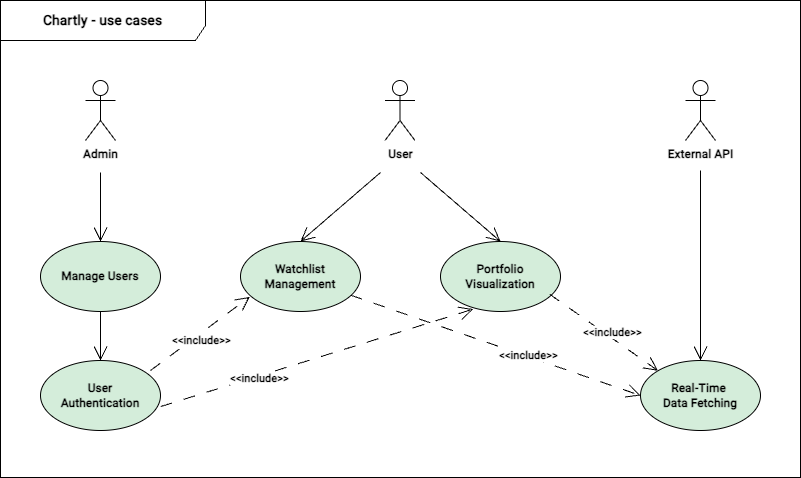

The diagram above was exported from draw.io. Its source (the exported page's mxGraphModel, read from the mxfile embedded in the PNG):
<mxGraphModel dx="1410" dy="923" grid="0" gridSize="10" guides="1" tooltips="1" connect="1" arrows="1" fold="1" page="0" pageScale="1" pageWidth="850" pageHeight="1100" math="0" shadow="0">
  <root>
    <mxCell id="0" />
    <mxCell id="1" parent="0" />
    <mxCell id="908tUjtY2Mh8F9SYmqHh-1" value="&lt;b&gt;&lt;font data-font-src=&quot;https://fonts.googleapis.com/css?family=Roboto&quot; face=&quot;Roboto&quot; style=&quot;font-size: 14px;&quot;&gt;Chartly - use cases&lt;/font&gt;&lt;/b&gt;" style="shape=umlFrame;whiteSpace=wrap;html=1;pointerEvents=0;width=205;height=40;" parent="1" vertex="1">
      <mxGeometry x="-680" y="120" width="800" height="477" as="geometry" />
    </mxCell>
    <mxCell id="908tUjtY2Mh8F9SYmqHh-17" value="User&lt;div&gt;&lt;br&gt;&lt;/div&gt;" style="shape=umlActor;verticalLabelPosition=bottom;verticalAlign=top;html=1;fontFamily=Roboto;fontSource=https%3A%2F%2Ffonts.googleapis.com%2Fcss%3Ffamily%3DRoboto;fontStyle=1" parent="1" vertex="1">
      <mxGeometry x="-295.5" y="200" width="30" height="60" as="geometry" />
    </mxCell>
    <mxCell id="908tUjtY2Mh8F9SYmqHh-18" value="Manage Users" style="ellipse;whiteSpace=wrap;html=1;fillColor=#D4EDDA;fontFamily=Roboto;fontSource=https%3A%2F%2Ffonts.googleapis.com%2Fcss%3Ffamily%3DRoboto;fontStyle=1" parent="1" vertex="1">
      <mxGeometry x="-640" y="361" width="120" height="70" as="geometry" />
    </mxCell>
    <mxCell id="908tUjtY2Mh8F9SYmqHh-19" value="Watchlist&lt;br&gt;Management" style="ellipse;whiteSpace=wrap;html=1;fillColor=#D4EDDA;fontFamily=Roboto;fontSource=https%3A%2F%2Ffonts.googleapis.com%2Fcss%3Ffamily%3DRoboto;fontStyle=1" parent="1" vertex="1">
      <mxGeometry x="-440" y="361" width="120" height="70" as="geometry" />
    </mxCell>
    <mxCell id="908tUjtY2Mh8F9SYmqHh-20" value="Real-Time&amp;nbsp;&lt;div&gt;Data&amp;nbsp;&lt;span style=&quot;background-color: initial;&quot;&gt;Fetching&lt;/span&gt;&lt;/div&gt;" style="ellipse;whiteSpace=wrap;html=1;fillColor=#D4EDDA;fontFamily=Roboto;fontSource=https%3A%2F%2Ffonts.googleapis.com%2Fcss%3Ffamily%3DRoboto;fontStyle=1" parent="1" vertex="1">
      <mxGeometry x="-40" y="480" width="120" height="70" as="geometry" />
    </mxCell>
    <mxCell id="908tUjtY2Mh8F9SYmqHh-22" value="Portfolio&lt;br&gt;Visualization" style="ellipse;whiteSpace=wrap;html=1;fillColor=#D4EDDA;fontFamily=Roboto;fontSource=https%3A%2F%2Ffonts.googleapis.com%2Fcss%3Ffamily%3DRoboto;fontStyle=1" parent="1" vertex="1">
      <mxGeometry x="-240" y="361" width="120" height="70" as="geometry" />
    </mxCell>
    <mxCell id="908tUjtY2Mh8F9SYmqHh-31" value="Admin" style="shape=umlActor;verticalLabelPosition=bottom;verticalAlign=top;html=1;fontFamily=Roboto;fontSource=https%3A%2F%2Ffonts.googleapis.com%2Fcss%3Ffamily%3DRoboto;fontStyle=1" parent="1" vertex="1">
      <mxGeometry x="-595" y="200" width="30" height="60" as="geometry" />
    </mxCell>
    <mxCell id="908tUjtY2Mh8F9SYmqHh-32" value="&lt;font data-font-src=&quot;https://fonts.googleapis.com/css?family=Roboto&quot; face=&quot;Roboto&quot;&gt;&lt;b&gt;External API&lt;/b&gt;&lt;/font&gt;" style="shape=umlActor;verticalLabelPosition=bottom;verticalAlign=top;html=1;" parent="1" vertex="1">
      <mxGeometry x="5" y="200" width="30" height="60" as="geometry" />
    </mxCell>
    <mxCell id="908tUjtY2Mh8F9SYmqHh-60" value="User&lt;br&gt;Authentication" style="ellipse;whiteSpace=wrap;html=1;fillColor=#D4EDDA;fontFamily=Roboto;fontSource=https%3A%2F%2Ffonts.googleapis.com%2Fcss%3Ffamily%3DRoboto;fontStyle=1" parent="1" vertex="1">
      <mxGeometry x="-640" y="480" width="120" height="70" as="geometry" />
    </mxCell>
    <mxCell id="908tUjtY2Mh8F9SYmqHh-61" value="" style="endArrow=open;endFill=1;endSize=12;html=1;rounded=0;exitX=0.5;exitY=1;exitDx=0;exitDy=0;entryX=0.5;entryY=0;entryDx=0;entryDy=0;" parent="1" source="908tUjtY2Mh8F9SYmqHh-18" target="908tUjtY2Mh8F9SYmqHh-60" edge="1">
      <mxGeometry width="160" relative="1" as="geometry">
        <mxPoint x="-370" y="480" as="sourcePoint" />
        <mxPoint x="-210" y="480" as="targetPoint" />
      </mxGeometry>
    </mxCell>
    <mxCell id="908tUjtY2Mh8F9SYmqHh-63" value="" style="endArrow=open;endFill=1;endSize=12;html=1;rounded=0;dashed=1;dashPattern=12 12;entryX=0.077;entryY=0.791;entryDx=0;entryDy=0;entryPerimeter=0;" parent="1" target="908tUjtY2Mh8F9SYmqHh-19" edge="1">
      <mxGeometry width="160" relative="1" as="geometry">
        <mxPoint x="-530" y="490" as="sourcePoint" />
        <mxPoint x="-210" y="480" as="targetPoint" />
      </mxGeometry>
    </mxCell>
    <mxCell id="908tUjtY2Mh8F9SYmqHh-76" value="&lt;b&gt;&lt;font data-font-src=&quot;https://fonts.googleapis.com/css?family=Roboto&quot; face=&quot;Roboto&quot;&gt;&amp;lt;&amp;lt;include&amp;gt;&amp;gt;&lt;/font&gt;&lt;/b&gt;" style="edgeLabel;html=1;align=center;verticalAlign=middle;resizable=0;points=[];" parent="908tUjtY2Mh8F9SYmqHh-63" connectable="0" vertex="1">
      <mxGeometry x="-0.0998" y="1" relative="1" as="geometry">
        <mxPoint x="6" y="4" as="offset" />
      </mxGeometry>
    </mxCell>
    <mxCell id="908tUjtY2Mh8F9SYmqHh-66" value="" style="endArrow=open;endFill=1;endSize=12;html=1;rounded=0;" parent="1" target="908tUjtY2Mh8F9SYmqHh-20" edge="1">
      <mxGeometry width="160" relative="1" as="geometry">
        <mxPoint x="20" y="290" as="sourcePoint" />
        <mxPoint x="-20" y="480" as="targetPoint" />
      </mxGeometry>
    </mxCell>
    <mxCell id="908tUjtY2Mh8F9SYmqHh-68" value="" style="endArrow=open;endFill=1;endSize=12;html=1;rounded=0;exitX=0.909;exitY=0.752;exitDx=0;exitDy=0;dashed=1;dashPattern=12 12;exitPerimeter=0;entryX=0;entryY=0;entryDx=0;entryDy=0;" parent="1" source="908tUjtY2Mh8F9SYmqHh-22" target="908tUjtY2Mh8F9SYmqHh-20" edge="1">
      <mxGeometry width="160" relative="1" as="geometry">
        <mxPoint x="-180" y="480" as="sourcePoint" />
        <mxPoint x="-20" y="480" as="targetPoint" />
      </mxGeometry>
    </mxCell>
    <mxCell id="908tUjtY2Mh8F9SYmqHh-78" value="&lt;b&gt;&lt;font data-font-src=&quot;https://fonts.googleapis.com/css?family=Roboto&quot; face=&quot;Roboto&quot;&gt;&amp;lt;&amp;lt;include&amp;gt;&amp;gt;&lt;/font&gt;&lt;/b&gt;" style="edgeLabel;html=1;align=center;verticalAlign=middle;resizable=0;points=[];" parent="908tUjtY2Mh8F9SYmqHh-68" connectable="0" vertex="1">
      <mxGeometry x="0.0968" y="5" relative="1" as="geometry">
        <mxPoint as="offset" />
      </mxGeometry>
    </mxCell>
    <mxCell id="908tUjtY2Mh8F9SYmqHh-69" value="" style="endArrow=open;endFill=1;endSize=12;html=1;rounded=0;exitX=0.919;exitY=0.768;exitDx=0;exitDy=0;dashed=1;dashPattern=12 12;exitPerimeter=0;entryX=0;entryY=0.5;entryDx=0;entryDy=0;" parent="1" source="908tUjtY2Mh8F9SYmqHh-19" target="908tUjtY2Mh8F9SYmqHh-20" edge="1">
      <mxGeometry width="160" relative="1" as="geometry">
        <mxPoint x="-19" y="506" as="sourcePoint" />
        <mxPoint x="-115" y="417" as="targetPoint" />
      </mxGeometry>
    </mxCell>
    <mxCell id="908tUjtY2Mh8F9SYmqHh-79" value="&lt;b&gt;&lt;font face=&quot;Roboto&quot;&gt;&amp;lt;&amp;lt;include&amp;gt;&amp;gt;&lt;/font&gt;&lt;/b&gt;" style="edgeLabel;html=1;align=center;verticalAlign=middle;resizable=0;points=[];" parent="908tUjtY2Mh8F9SYmqHh-69" connectable="0" vertex="1">
      <mxGeometry x="0.2193" y="2" relative="1" as="geometry">
        <mxPoint as="offset" />
      </mxGeometry>
    </mxCell>
    <mxCell id="908tUjtY2Mh8F9SYmqHh-70" value="" style="endArrow=open;endFill=1;endSize=12;html=1;rounded=0;dashed=1;dashPattern=12 12;exitX=1.001;exitY=0.658;exitDx=0;exitDy=0;entryX=0.273;entryY=0.966;entryDx=0;entryDy=0;exitPerimeter=0;entryPerimeter=0;" parent="1" source="908tUjtY2Mh8F9SYmqHh-60" target="908tUjtY2Mh8F9SYmqHh-22" edge="1">
      <mxGeometry width="160" relative="1" as="geometry">
        <mxPoint x="-510" y="525" as="sourcePoint" />
        <mxPoint x="-370" y="441" as="targetPoint" />
      </mxGeometry>
    </mxCell>
    <mxCell id="908tUjtY2Mh8F9SYmqHh-77" value="&lt;b&gt;&lt;font face=&quot;Roboto&quot;&gt;&amp;lt;&amp;lt;include&amp;gt;&amp;gt;&lt;/font&gt;&lt;/b&gt;" style="edgeLabel;html=1;align=center;verticalAlign=middle;resizable=0;points=[];" parent="908tUjtY2Mh8F9SYmqHh-70" connectable="0" vertex="1">
      <mxGeometry x="-0.3797" y="-2" relative="1" as="geometry">
        <mxPoint as="offset" />
      </mxGeometry>
    </mxCell>
    <mxCell id="908tUjtY2Mh8F9SYmqHh-72" value="" style="endArrow=open;endFill=1;endSize=12;html=1;rounded=0;entryX=0.5;entryY=0;entryDx=0;entryDy=0;" parent="1" target="908tUjtY2Mh8F9SYmqHh-18" edge="1">
      <mxGeometry width="160" relative="1" as="geometry">
        <mxPoint x="-580" y="291.8867924528304" as="sourcePoint" />
        <mxPoint x="-870" y="270" as="targetPoint" />
      </mxGeometry>
    </mxCell>
    <mxCell id="908tUjtY2Mh8F9SYmqHh-73" value="" style="endArrow=open;endFill=1;endSize=12;html=1;rounded=0;entryX=0.5;entryY=0;entryDx=0;entryDy=0;" parent="1" target="908tUjtY2Mh8F9SYmqHh-19" edge="1">
      <mxGeometry width="160" relative="1" as="geometry">
        <mxPoint x="-300" y="292" as="sourcePoint" />
        <mxPoint x="-281.13" y="361" as="targetPoint" />
      </mxGeometry>
    </mxCell>
    <mxCell id="908tUjtY2Mh8F9SYmqHh-74" value="" style="endArrow=open;endFill=1;endSize=12;html=1;rounded=0;entryX=0.5;entryY=0;entryDx=0;entryDy=0;" parent="1" edge="1">
      <mxGeometry width="160" relative="1" as="geometry">
        <mxPoint x="-260" y="292" as="sourcePoint" />
        <mxPoint x="-180" y="361" as="targetPoint" />
      </mxGeometry>
    </mxCell>
  </root>
</mxGraphModel>